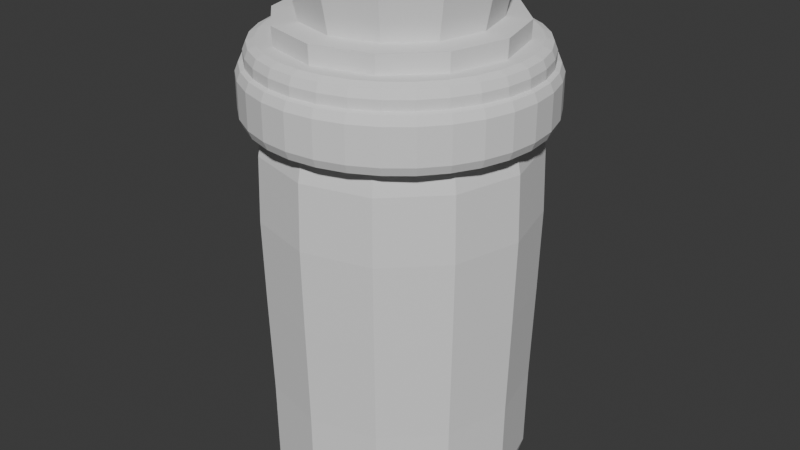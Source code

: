 # Source: kofe.blend  (saved by Blender 5.1.30; exported with 4.5.12 LTS)
import bpy
from mathutils import Matrix  # noqa: F401  (used for matrix-valued properties, if any)

bpy.ops.wm.read_factory_settings(use_empty=True)
scene = bpy.context.scene
scene.name = 'Scene'

# ---- collections
col_collection = bpy.data.collections.new('Collection'); scene.collection.children.link(col_collection)

# ---- world
world_world = bpy.data.worlds.new('World'); scene.world = world_world
world_world.use_nodes = True; world_world.node_tree.nodes.clear()
_N = world_world.node_tree.nodes; _L = world_world.node_tree.links
n0 = _N.new('ShaderNodeOutputWorld'); n0.name = 'World Output'; n0.location = (200, 100)
n1 = _N.new('ShaderNodeBackground'); n1.name = 'Background'; n1.location = (-200, 100)
n1.inputs[0].default_value = (0.05088, 0.05088, 0.05088, 1.0)
_L.new(n1.outputs[0], n0.inputs[0])
n0.is_active_output = True
world_world.color = (0.05088, 0.05088, 0.05088)
world_world.sun_shadow_jitter_overblur = 0.0

# ---- meshes
me_circle = bpy.data.meshes.new('Circle')
me_circle.from_pydata([(-1.211e-08, 1.49e-08, 0.0), (-1.211e-08, -0.3007, 1.574), (-1.211e-08, -0.3838, 1.57), (-1.211e-08, -0.3806, 1.487), (-1.211e-08, -0.3422, 1.436), (-1.211e-08, -0.3454, 1.372), (-1.211e-08, -0.3614, 1.331), (-1.211e-08, -0.4222, 1.273), (-1.211e-08, -0.4414, 1.183), (-1.211e-08, -0.4478, 0.9691), (-1.211e-08, -0.4414, 0.6941), (-1.211e-08, -0.4318, 0.3678), (-1.211e-08, -0.4286, 0.09276), (-1.211e-08, -0.4126, 0.03838), (-1.211e-08, -0.2655, 0.0), (-3.035e-09, 1.896e-08, 0.0), (-0.1503, -0.2604, 1.574), (-0.1919, -0.3324, 1.57), (-0.1903, -0.3296, 1.487), (-0.1711, -0.2964, 1.436), (-0.1727, -0.2992, 1.372), (-0.1807, -0.313, 1.331), (-0.2111, -0.3656, 1.273), (-0.2207, -0.3823, 1.183), (-0.2239, -0.3878, 0.9691), (-0.2207, -0.3823, 0.6941), (-0.2159, -0.3739, 0.3678), (-0.2143, -0.3712, 0.09276), (-0.2063, -0.3573, 0.03838), (-0.1327, -0.2299, 0.0), (6.851e-09, 1.794e-08, 0.0), (-0.2604, -0.1503, 1.574), (-0.3324, -0.1919, 1.57), (-0.3296, -0.1903, 1.487), (-0.2964, -0.1711, 1.436), (-0.2992, -0.1727, 1.372), (-0.313, -0.1807, 1.331), (-0.3656, -0.2111, 1.273), (-0.3823, -0.2207, 1.183), (-0.3878, -0.2239, 0.9691), (-0.3823, -0.2207, 0.6941), (-0.3739, -0.2159, 0.3678), (-0.3712, -0.2143, 0.09276), (-0.3573, -0.2063, 0.03838), (-0.2299, -0.1327, 0.0), (1.49e-08, 1.211e-08, 0.0), (-0.3007, 2.98e-08, 1.574), (-0.3838, 0.0, 1.57), (-0.3806, 4.47e-08, 1.487), (-0.3422, 2.98e-08, 1.436), (-0.3454, 0.0, 1.372), (-0.3614, 1.49e-08, 1.331), (-0.4222, 1.49e-08, 1.273), (-0.4414, 2.98e-08, 1.183), (-0.4478, 2.98e-08, 0.9691), (-0.4414, 2.98e-08, 0.6941), (-0.4318, 1.49e-08, 0.3678), (-0.4286, 1.49e-08, 0.09276), (-0.4126, 0.0, 0.03838), (-0.2655, 2.98e-08, 0.0), (1.896e-08, 3.035e-09, 0.0), (-0.2604, 0.1503, 1.574), (-0.3324, 0.1919, 1.57), (-0.3296, 0.1903, 1.487), (-0.2964, 0.1711, 1.436), (-0.2992, 0.1727, 1.372), (-0.313, 0.1807, 1.331), (-0.3656, 0.2111, 1.273), (-0.3823, 0.2207, 1.183), (-0.3878, 0.2239, 0.9691), (-0.3823, 0.2207, 0.6941), (-0.3739, 0.2159, 0.3678), (-0.3712, 0.2143, 0.09276), (-0.3573, 0.2063, 0.03838), (-0.2299, 0.1327, 0.0), (1.794e-08, -6.851e-09, 0.0), (-0.1503, 0.2604, 1.574), (-0.1919, 0.3324, 1.57), (-0.1903, 0.3296, 1.487), (-0.1711, 0.2964, 1.436), (-0.1727, 0.2992, 1.372), (-0.1807, 0.313, 1.331), (-0.2111, 0.3656, 1.273), (-0.2207, 0.3823, 1.183), (-0.2239, 0.3878, 0.9691), (-0.2207, 0.3823, 0.6941), (-0.2159, 0.3739, 0.3678), (-0.2143, 0.3712, 0.09276), (-0.2063, 0.3573, 0.03838), (-0.1327, 0.2299, 0.0), (1.211e-08, -1.49e-08, 0.0), (2.98e-08, 0.3007, 1.574), (2.98e-08, 0.3838, 1.57), (8.941e-08, 0.3806, 1.487), (5.96e-08, 0.3422, 1.436), (0.0, 0.3454, 1.372), (4.47e-08, 0.3614, 1.331), (1.49e-08, 0.4222, 1.273), (4.47e-08, 0.4414, 1.183), (5.96e-08, 0.4478, 0.9691), (4.47e-08, 0.4414, 0.6941), (1.49e-08, 0.4318, 0.3678), (2.98e-08, 0.4286, 0.09276), (1.49e-08, 0.4126, 0.03838), (3.725e-08, 0.2655, 0.0), (3.035e-09, -1.896e-08, 0.0), (0.1503, 0.2604, 1.574), (0.1919, 0.3324, 1.57), (0.1903, 0.3296, 1.487), (0.1711, 0.2964, 1.436), (0.1727, 0.2992, 1.372), (0.1807, 0.313, 1.331), (0.2111, 0.3656, 1.273), (0.2207, 0.3823, 1.183), (0.2239, 0.3878, 0.9691), (0.2207, 0.3823, 0.6941), (0.2159, 0.3739, 0.3678), (0.2143, 0.3712, 0.09276), (0.2063, 0.3573, 0.03838), (0.1327, 0.2299, 0.0), (-6.851e-09, -1.794e-08, 0.0), (0.2604, 0.1503, 1.574), (0.3324, 0.1919, 1.57), (0.3296, 0.1903, 1.487), (0.2964, 0.1711, 1.436), (0.2992, 0.1727, 1.372), (0.313, 0.1807, 1.331), (0.3656, 0.2111, 1.273), (0.3823, 0.2207, 1.183), (0.3878, 0.2239, 0.9691), (0.3823, 0.2207, 0.6941), (0.3739, 0.2159, 0.3678), (0.3712, 0.2143, 0.09276), (0.3573, 0.2063, 0.03838), (0.2299, 0.1327, 0.0), (-1.49e-08, -1.211e-08, 0.0), (0.3007, 1.49e-08, 1.574), (0.3838, 0.0, 1.57), (0.3806, -7.451e-08, 1.487), (0.3422, -4.47e-08, 1.436), (0.3454, 2.98e-08, 1.372), (0.3614, -4.47e-08, 1.331), (0.4222, 0.0, 1.273), (0.4414, -1.49e-08, 1.183), (0.4478, -2.98e-08, 0.9691), (0.4414, -1.49e-08, 0.6941), (0.4318, 0.0, 0.3678), (0.4286, 1.49e-08, 0.09276), (0.4126, -1.49e-08, 0.03838), (0.2655, -7.451e-09, 0.0), (-1.896e-08, -3.035e-09, 0.0), (0.2604, -0.1503, 1.574), (0.3324, -0.1919, 1.57), (0.3296, -0.1903, 1.487), (0.2964, -0.1711, 1.436), (0.2992, -0.1727, 1.372), (0.313, -0.1807, 1.331), (0.3656, -0.2111, 1.273), (0.3823, -0.2207, 1.183), (0.3878, -0.2239, 0.9691), (0.3823, -0.2207, 0.6941), (0.3739, -0.2159, 0.3678), (0.3712, -0.2143, 0.09276), (0.3573, -0.2063, 0.03838), (0.2299, -0.1327, 0.0), (-1.794e-08, 6.851e-09, 0.0), (0.1503, -0.2604, 1.574), (0.1919, -0.3324, 1.57), (0.1903, -0.3296, 1.487), (0.1711, -0.2964, 1.436), (0.1727, -0.2992, 1.372), (0.1807, -0.313, 1.331), (0.2111, -0.3656, 1.273), (0.2207, -0.3823, 1.183), (0.2239, -0.3878, 0.9691), (0.2207, -0.3823, 0.6941), (0.2159, -0.3739, 0.3678), (0.2143, -0.3712, 0.09276), (0.2063, -0.3573, 0.03838), (0.1327, -0.2299, 0.0)], [], [(12, 11, 26, 27), (5, 4, 19, 20), (13, 12, 27, 28), (6, 5, 20, 21), (14, 13, 28, 29), (7, 6, 21, 22), (0, 14, 29, 15), (8, 7, 22, 23), (9, 8, 23, 24), (2, 1, 16, 17), (10, 9, 24, 25), (3, 2, 17, 18), (11, 10, 25, 26), (4, 3, 18, 19), (28, 27, 42, 43), (21, 20, 35, 36), (29, 28, 43, 44), (22, 21, 36, 37), (15, 29, 44, 30), (23, 22, 37, 38), (24, 23, 38, 39), (17, 16, 31, 32), (25, 24, 39, 40), (18, 17, 32, 33), (26, 25, 40, 41), (19, 18, 33, 34), (27, 26, 41, 42), (20, 19, 34, 35), (36, 35, 50, 51), (44, 43, 58, 59), (37, 36, 51, 52), (30, 44, 59, 45), (38, 37, 52, 53), (39, 38, 53, 54), (32, 31, 46, 47), (40, 39, 54, 55), (33, 32, 47, 48), (41, 40, 55, 56), (34, 33, 48, 49), (42, 41, 56, 57), (35, 34, 49, 50), (43, 42, 57, 58), (59, 58, 73, 74), (52, 51, 66, 67), (45, 59, 74, 60), (53, 52, 67, 68), (54, 53, 68, 69), (47, 46, 61, 62), (55, 54, 69, 70), (48, 47, 62, 63), (56, 55, 70, 71), (49, 48, 63, 64), (57, 56, 71, 72), (50, 49, 64, 65), (58, 57, 72, 73), (51, 50, 65, 66), (60, 74, 89, 75), (68, 67, 82, 83), (69, 68, 83, 84), (62, 61, 76, 77), (70, 69, 84, 85), (63, 62, 77, 78), (71, 70, 85, 86), (64, 63, 78, 79), (72, 71, 86, 87), (65, 64, 79, 80), (73, 72, 87, 88), (66, 65, 80, 81), (74, 73, 88, 89), (67, 66, 81, 82), (83, 82, 97, 98), (84, 83, 98, 99), (77, 76, 91, 92), (85, 84, 99, 100), (78, 77, 92, 93), (86, 85, 100, 101), (79, 78, 93, 94), (87, 86, 101, 102), (80, 79, 94, 95), (88, 87, 102, 103), (81, 80, 95, 96), (89, 88, 103, 104), (82, 81, 96, 97), (75, 89, 104, 90), (99, 98, 113, 114), (92, 91, 106, 107), (100, 99, 114, 115), (93, 92, 107, 108), (101, 100, 115, 116), (94, 93, 108, 109), (102, 101, 116, 117), (95, 94, 109, 110), (103, 102, 117, 118), (96, 95, 110, 111), (104, 103, 118, 119), (97, 96, 111, 112), (90, 104, 119, 105), (98, 97, 112, 113), (114, 113, 128, 129), (107, 106, 121, 122), (115, 114, 129, 130), (108, 107, 122, 123), (116, 115, 130, 131), (109, 108, 123, 124), (117, 116, 131, 132), (110, 109, 124, 125), (118, 117, 132, 133), (111, 110, 125, 126), (119, 118, 133, 134), (112, 111, 126, 127), (105, 119, 134, 120), (113, 112, 127, 128), (130, 129, 144, 145), (123, 122, 137, 138), (131, 130, 145, 146), (124, 123, 138, 139), (132, 131, 146, 147), (125, 124, 139, 140), (133, 132, 147, 148), (126, 125, 140, 141), (134, 133, 148, 149), (127, 126, 141, 142), (120, 134, 149, 135), (128, 127, 142, 143), (129, 128, 143, 144), (122, 121, 136, 137), (138, 137, 152, 153), (146, 145, 160, 161), (139, 138, 153, 154), (147, 146, 161, 162), (140, 139, 154, 155), (148, 147, 162, 163), (141, 140, 155, 156), (149, 148, 163, 164), (142, 141, 156, 157), (135, 149, 164, 150), (143, 142, 157, 158), (144, 143, 158, 159), (137, 136, 151, 152), (145, 144, 159, 160), (161, 160, 175, 176), (154, 153, 168, 169), (162, 161, 176, 177), (155, 154, 169, 170), (163, 162, 177, 178), (156, 155, 170, 171), (164, 163, 178, 179), (157, 156, 171, 172), (150, 164, 179, 165), (158, 157, 172, 173), (159, 158, 173, 174), (152, 151, 166, 167), (160, 159, 174, 175), (153, 152, 167, 168), (169, 168, 3, 4), (177, 176, 11, 12), (170, 169, 4, 5), (178, 177, 12, 13), (171, 170, 5, 6), (179, 178, 13, 14), (172, 171, 6, 7), (165, 179, 14, 0), (173, 172, 7, 8), (174, 173, 8, 9), (167, 166, 1, 2), (175, 174, 9, 10), (168, 167, 2, 3), (176, 175, 10, 11)])
_uv = me_circle.uv_layers.new(name='UVMap')
_uv.uv.foreach_set('vector', [0.0, 0.0, 0.0, 0.0, 0.0, 0.0, 0.0, 0.0, 0.0, 0.0, 0.0, 0.0, 0.0, 0.0, 0.0, 0.0, 0.0, 0.0, 0.0, 0.0, 0.0, 0.0, 0.0, 0.0, 0.0, 0.0, 0.0, 0.0, 0.0, 0.0, 0.0, 0.0, 0.0, 0.0, 0.0, 0.0, 0.0, 0.0, 0.0, 0.0, 0.0, 0.0, 0.0, 0.0, 0.0, 0.0, 0.0, 0.0, 0.0, 0.0, 0.0, 0.0, 0.0, 0.0, 0.0, 0.0, 0.0, 0.0, 0.0, 0.0, 0.0, 0.0, 0.0, 0.0, 0.0, 0.0, 0.0, 0.0, 0.0, 0.0, 0.0, 0.0, 0.0, 0.0, 0.0, 0.0, 0.0, 0.0, 0.0, 0.0, 0.0, 0.0, 0.0, 0.0, 0.0, 0.0, 0.0, 0.0, 0.0, 0.0, 0.0, 0.0, 0.0, 0.0, 0.0, 0.0, 0.0, 0.0, 0.0, 0.0, 0.0, 0.0, 0.0, 0.0, 0.0, 0.0, 0.0, 0.0, 0.0, 0.0, 0.0, 0.0, 0.0, 0.0, 0.0, 0.0, 0.0, 0.0, 0.0, 0.0, 0.0, 0.0, 0.0, 0.0, 0.0, 0.0, 0.0, 0.0, 0.0, 0.0, 0.0, 0.0, 0.0, 0.0, 0.0, 0.0, 0.0, 0.0, 0.0, 0.0, 0.0, 0.0, 0.0, 0.0, 0.0, 0.0, 0.0, 0.0, 0.0, 0.0, 0.0, 0.0, 0.0, 0.0, 0.0, 0.0, 0.0, 0.0, 0.0, 0.0, 0.0, 0.0, 0.0, 0.0, 0.0, 0.0, 0.0, 0.0, 0.0, 0.0, 0.0, 0.0, 0.0, 0.0, 0.0, 0.0, 0.0, 0.0, 0.0, 0.0, 0.0, 0.0, 0.0, 0.0, 0.0, 0.0, 0.0, 0.0, 0.0, 0.0, 0.0, 0.0, 0.0, 0.0, 0.0, 0.0, 0.0, 0.0, 0.0, 0.0, 0.0, 0.0, 0.0, 0.0, 0.0, 0.0, 0.0, 0.0, 0.0, 0.0, 0.0, 0.0, 0.0, 0.0, 0.0, 0.0, 0.0, 0.0, 0.0, 0.0, 0.0, 0.0, 0.0, 0.0, 0.0, 0.0, 0.0, 0.0, 0.0, 0.0, 0.0, 0.0, 0.0, 0.0, 0.0, 0.0, 0.0, 0.0, 0.0, 0.0, 0.0, 0.0, 0.0, 0.0, 0.0, 0.0, 0.0, 0.0, 0.0, 0.0, 0.0, 0.0, 0.0, 0.0, 0.0, 0.0, 0.0, 0.0, 0.0, 0.0, 0.0, 0.0, 0.0, 0.0, 0.0, 0.0, 0.0, 0.0, 0.0, 0.0, 0.0, 0.0, 0.0, 0.0, 0.0, 0.0, 0.0, 0.0, 0.0, 0.0, 0.0, 0.0, 0.0, 0.0, 0.0, 0.0, 0.0, 0.0, 0.0, 0.0, 0.0, 0.0, 0.0, 0.0, 0.0, 0.0, 0.0, 0.0, 0.0, 0.0, 0.0, 0.0, 0.0, 0.0, 0.0, 0.0, 0.0, 0.0, 0.0, 0.0, 0.0, 0.0, 0.0, 0.0, 0.0, 0.0, 0.0, 0.0, 0.0, 0.0, 0.0, 0.0, 0.0, 0.0, 0.0, 0.0, 0.0, 0.0, 0.0, 0.0, 0.0, 0.0, 0.0, 0.0, 0.0, 0.0, 0.0, 0.0, 0.0, 0.0, 0.0, 0.0, 0.0, 0.0, 0.0, 0.0, 0.0, 0.0, 0.0, 0.0, 0.0, 0.0, 0.0, 0.0, 0.0, 0.0, 0.0, 0.0, 0.0, 0.0, 0.0, 0.0, 0.0, 0.0, 0.0, 0.0, 0.0, 0.0, 0.0, 0.0, 0.0, 0.0, 0.0, 0.0, 0.0, 0.0, 0.0, 0.0, 0.0, 0.0, 0.0, 0.0, 0.0, 0.0, 0.0, 0.0, 0.0, 0.0, 0.0, 0.0, 0.0, 0.0, 0.0, 0.0, 0.0, 0.0, 0.0, 0.0, 0.0, 0.0, 0.0, 0.0, 0.0, 0.0, 0.0, 0.0, 0.0, 0.0, 0.0, 0.0, 0.0, 0.0, 0.0, 0.0, 0.0, 0.0, 0.0, 0.0, 0.0, 0.0, 0.0, 0.0, 0.0, 0.0, 0.0, 0.0, 0.0, 0.0, 0.0, 0.0, 0.0, 0.0, 0.0, 0.0, 0.0, 0.0, 0.0, 0.0, 0.0, 0.0, 0.0, 0.0, 0.0, 0.0, 0.0, 0.0, 0.0, 0.0, 0.0, 0.0, 0.0, 0.0, 0.0, 0.0, 0.0, 0.0, 0.0, 0.0, 0.0, 0.0, 0.0, 0.0, 0.0, 0.0, 0.0, 0.0, 0.0, 0.0, 0.0, 0.0, 0.0, 0.0, 0.0, 0.0, 0.0, 0.0, 0.0, 0.0, 0.0, 0.0, 0.0, 0.0, 0.0, 0.0, 0.0, 0.0, 0.0, 0.0, 0.0, 0.0, 0.0, 0.0, 0.0, 0.0, 0.0, 0.0, 0.0, 0.0, 0.0, 0.0, 0.0, 0.0, 0.0, 0.0, 0.0, 0.0, 0.0, 0.0, 0.0, 0.0, 0.0, 0.0, 0.0, 0.0, 0.0, 0.0, 0.0, 0.0, 0.0, 0.0, 0.0, 0.0, 0.0, 0.0, 0.0, 0.0, 0.0, 0.0, 0.0, 0.0, 0.0, 0.0, 0.0, 0.0, 0.0, 0.0, 0.0, 0.0, 0.0, 0.0, 0.0, 0.0, 0.0, 0.0, 0.0, 0.0, 0.0, 0.0, 0.0, 0.0, 0.0, 0.0, 0.0, 0.0, 0.0, 0.0, 0.0, 0.0, 0.0, 0.0, 0.0, 0.0, 0.0, 0.0, 0.0, 0.0, 0.0, 0.0, 0.0, 0.0, 0.0, 0.0, 0.0, 0.0, 0.0, 0.0, 0.0, 0.0, 0.0, 0.0, 0.0, 0.0, 0.0, 0.0, 0.0, 0.0, 0.0, 0.0, 0.0, 0.0, 0.0, 0.0, 0.0, 0.0, 0.0, 0.0, 0.0, 0.0, 0.0, 0.0, 0.0, 0.0, 0.0, 0.0, 0.0, 0.0, 0.0, 0.0, 0.0, 0.0, 0.0, 0.0, 0.0, 0.0, 0.0, 0.0, 0.0, 0.0, 0.0, 0.0, 0.0, 0.0, 0.0, 0.0, 0.0, 0.0, 0.0, 0.0, 0.0, 0.0, 0.0, 0.0, 0.0, 0.0, 0.0, 0.0, 0.0, 0.0, 0.0, 0.0, 0.0, 0.0, 0.0, 0.0, 0.0, 0.0, 0.0, 0.0, 0.0, 0.0, 0.0, 0.0, 0.0, 0.0, 0.0, 0.0, 0.0, 0.0, 0.0, 0.0, 0.0, 0.0, 0.0, 0.0, 0.0, 0.0, 0.0, 0.0, 0.0, 0.0, 0.0, 0.0, 0.0, 0.0, 0.0, 0.0, 0.0, 0.0, 0.0, 0.0, 0.0, 0.0, 0.0, 0.0, 0.0, 0.0, 0.0, 0.0, 0.0, 0.0, 0.0, 0.0, 0.0, 0.0, 0.0, 0.0, 0.0, 0.0, 0.0, 0.0, 0.0, 0.0, 0.0, 0.0, 0.0, 0.0, 0.0, 0.0, 0.0, 0.0, 0.0, 0.0, 0.0, 0.0, 0.0, 0.0, 0.0, 0.0, 0.0, 0.0, 0.0, 0.0, 0.0, 0.0, 0.0, 0.0, 0.0, 0.0, 0.0, 0.0, 0.0, 0.0, 0.0, 0.0, 0.0, 0.0, 0.0, 0.0, 0.0, 0.0, 0.0, 0.0, 0.0, 0.0, 0.0, 0.0, 0.0, 0.0, 0.0, 0.0, 0.0, 0.0, 0.0, 0.0, 0.0, 0.0, 0.0, 0.0, 0.0, 0.0, 0.0, 0.0, 0.0, 0.0, 0.0, 0.0, 0.0, 0.0, 0.0, 0.0, 0.0, 0.0, 0.0, 0.0, 0.0, 0.0, 0.0, 0.0, 0.0, 0.0, 0.0, 0.0, 0.0, 0.0, 0.0, 0.0, 0.0, 0.0, 0.0, 0.0, 0.0, 0.0, 0.0, 0.0, 0.0, 0.0, 0.0, 0.0, 0.0, 0.0, 0.0, 0.0, 0.0, 0.0, 0.0, 0.0, 0.0, 0.0, 0.0, 0.0, 0.0, 0.0, 0.0, 0.0, 0.0, 0.0, 0.0, 0.0, 0.0, 0.0, 0.0, 0.0, 0.0, 0.0, 0.0, 0.0, 0.0, 0.0, 0.0, 0.0, 0.0, 0.0, 0.0, 0.0, 0.0, 0.0, 0.0, 0.0, 0.0, 0.0, 0.0, 0.0, 0.0, 0.0, 0.0, 0.0, 0.0, 0.0, 0.0, 0.0, 0.0, 0.0, 0.0, 0.0, 0.0, 0.0, 0.0, 0.0, 0.0, 0.0, 0.0, 0.0, 0.0, 0.0, 0.0, 0.0, 0.0, 0.0, 0.0, 0.0, 0.0, 0.0, 0.0, 0.0, 0.0, 0.0, 0.0, 0.0, 0.0, 0.0, 0.0, 0.0, 0.0, 0.0, 0.0, 0.0, 0.0, 0.0, 0.0, 0.0, 0.0, 0.0, 0.0, 0.0, 0.0, 0.0, 0.0, 0.0, 0.0, 0.0, 0.0, 0.0, 0.0, 0.0, 0.0, 0.0, 0.0, 0.0, 0.0, 0.0, 0.0, 0.0, 0.0, 0.0, 0.0, 0.0, 0.0, 0.0, 0.0, 0.0, 0.0, 0.0, 0.0, 0.0, 0.0, 0.0, 0.0, 0.0, 0.0, 0.0, 0.0, 0.0, 0.0, 0.0, 0.0, 0.0, 0.0, 0.0, 0.0, 0.0, 0.0, 0.0, 0.0, 0.0, 0.0, 0.0, 0.0, 0.0, 0.0, 0.0, 0.0, 0.0, 0.0, 0.0, 0.0, 0.0, 0.0, 0.0, 0.0, 0.0, 0.0, 0.0, 0.0, 0.0, 0.0, 0.0, 0.0, 0.0, 0.0, 0.0, 0.0, 0.0, 0.0, 0.0, 0.0, 0.0, 0.0, 0.0, 0.0, 0.0, 0.0, 0.0, 0.0, 0.0, 0.0, 0.0, 0.0, 0.0, 0.0, 0.0, 0.0, 0.0, 0.0, 0.0, 0.0, 0.0, 0.0, 0.0, 0.0, 0.0, 0.0, 0.0, 0.0, 0.0, 0.0, 0.0, 0.0, 0.0, 0.0, 0.0, 0.0, 0.0, 0.0, 0.0, 0.0, 0.0, 0.0, 0.0, 0.0, 0.0, 0.0, 0.0, 0.0, 0.0, 0.0, 0.0, 0.0, 0.0, 0.0, 0.0, 0.0, 0.0, 0.0, 0.0, 0.0, 0.0, 0.0, 0.0, 0.0, 0.0, 0.0, 0.0, 0.0, 0.0, 0.0, 0.0, 0.0, 0.0, 0.0, 0.0, 0.0, 0.0, 0.0, 0.0, 0.0, 0.0, 0.0, 0.0, 0.0, 0.0, 0.0, 0.0, 0.0, 0.0, 0.0, 0.0, 0.0, 0.0, 0.0, 0.0, 0.0, 0.0, 0.0, 0.0, 0.0, 0.0, 0.0, 0.0, 0.0, 0.0, 0.0, 0.0, 0.0, 0.0, 0.0, 0.0, 0.0, 0.0, 0.0, 0.0, 0.0, 0.0, 0.0, 0.0, 0.0, 0.0, 0.0, 0.0, 0.0, 0.0, 0.0, 0.0, 0.0, 0.0, 0.0, 0.0, 0.0, 0.0, 0.0, 0.0, 0.0, 0.0, 0.0, 0.0, 0.0, 0.0, 0.0, 0.0, 0.0, 0.0, 0.0, 0.0, 0.0, 0.0, 0.0, 0.0, 0.0, 0.0, 0.0, 0.0, 0.0, 0.0, 0.0, 0.0, 0.0, 0.0, 0.0, 0.0, 0.0, 0.0, 0.0, 0.0, 0.0, 0.0, 0.0, 0.0, 0.0, 0.0, 0.0, 0.0, 0.0, 0.0, 0.0, 0.0, 0.0, 0.0, 0.0, 0.0, 0.0, 0.0, 0.0, 0.0, 0.0, 0.0, 0.0, 0.0, 0.0, 0.0, 0.0, 0.0, 0.0, 0.0, 0.0, 0.0, 0.0, 0.0, 0.0, 0.0, 0.0, 0.0, 0.0, 0.0, 0.0, 0.0, 0.0, 0.0, 0.0, 0.0, 0.0, 0.0, 0.0, 0.0, 0.0, 0.0, 0.0, 0.0, 0.0, 0.0, 0.0, 0.0, 0.0, 0.0, 0.0, 0.0, 0.0, 0.0, 0.0, 0.0, 0.0, 0.0, 0.0, 0.0, 0.0, 0.0, 0.0, 0.0, 0.0, 0.0, 0.0, 0.0, 0.0, 0.0, 0.0, 0.0, 0.0, 0.0, 0.0, 0.0, 0.0, 0.0, 0.0, 0.0, 0.0, 0.0, 0.0, 0.0, 0.0, 0.0, 0.0, 0.0, 0.0, 0.0, 0.0, 0.0, 0.0, 0.0, 0.0, 0.0, 0.0, 0.0, 0.0, 0.0, 0.0, 0.0, 0.0, 0.0, 0.0, 0.0, 0.0, 0.0, 0.0, 0.0, 0.0, 0.0, 0.0, 0.0, 0.0, 0.0, 0.0, 0.0, 0.0, 0.0, 0.0, 0.0, 0.0, 0.0, 0.0, 0.0, 0.0, 0.0, 0.0, 0.0, 0.0, 0.0, 0.0, 0.0, 0.0, 0.0, 0.0, 0.0, 0.0, 0.0, 0.0, 0.0, 0.0, 0.0, 0.0, 0.0, 0.0, 0.0, 0.0, 0.0, 0.0, 0.0, 0.0, 0.0, 0.0, 0.0, 0.0, 0.0, 0.0, 0.0, 0.0, 0.0, 0.0, 0.0, 0.0, 0.0, 0.0, 0.0, 0.0, 0.0, 0.0, 0.0, 0.0, 0.0, 0.0, 0.0, 0.0, 0.0, 0.0, 0.0, 0.0, 0.0, 0.0, 0.0, 0.0, 0.0, 0.0, 0.0, 0.0, 0.0, 0.0, 0.0])
me_circle.update()
me_circle_001 = bpy.data.meshes.new('Circle.001')
me_circle_001.from_pydata([(2.454e-10, 1.005, -1.1e-09), (-0.196, 0.9853, -1.1e-09), (-0.3844, 0.9281, -1.1e-09), (-0.5581, 0.8353, -1.1e-09), (-0.7104, 0.7104, -1.1e-09), (-0.8353, 0.5581, -1.1e-09), (-0.9281, 0.3844, -1.1e-09), (-0.9853, 0.196, -1.1e-09), (-1.005, 4.106e-10, -1.1e-09), (-0.9853, -0.196, -1.1e-09), (-0.9281, -0.3844, -1.1e-09), (-0.8353, -0.5581, -1.1e-09), (-0.7104, -0.7104, -1.1e-09), (-0.5581, -0.8353, -1.1e-09), (-0.3844, -0.9281, -1.1e-09), (-0.196, -0.9853, -1.1e-09), (2.454e-10, -1.005, -1.1e-09), (0.196, -0.9853, -1.1e-09), (0.3844, -0.9281, -1.1e-09), (0.5581, -0.8353, -1.1e-09), (0.7104, -0.7104, -1.1e-09), (0.8353, -0.5581, -1.1e-09), (0.9281, -0.3844, -1.1e-09), (0.9853, -0.196, -1.1e-09), (1.005, 4.106e-10, -1.1e-09), (0.9853, 0.196, -1.1e-09), (0.9281, 0.3844, -1.1e-09), (0.8353, 0.5581, -1.1e-09), (0.7104, 0.7104, -1.1e-09), (0.5581, 0.8353, -1.1e-09), (0.3844, 0.9281, -1.1e-09), (0.196, 0.9853, -1.1e-09)], [(1, 0), (2, 1), (3, 2), (4, 3), (5, 4), (6, 5), (7, 6), (8, 7), (9, 8), (10, 9), (11, 10), (12, 11), (13, 12), (14, 13), (15, 14), (16, 15), (17, 16), (18, 17), (19, 18), (20, 19), (21, 20), (22, 21), (23, 22), (24, 23), (25, 24), (26, 25), (27, 26), (28, 27), (29, 28), (30, 29), (31, 30), (0, 31)], [])
_uv = me_circle_001.uv_layers.new(name='UVMap')
_uv.uv.foreach_set('vector', [])
me_circle_001.update()
me_cylinder = bpy.data.meshes.new('Cylinder')
me_cylinder.from_pydata([(0.0, 1.0, -1.0), (1.623e-08, 1.328, 1.27), (0.5, 0.866, -1.0), (0.664, 1.15, 1.27), (0.866, 0.5, -1.0), (1.15, 0.664, 1.27), (1.0, 0.0, -1.0), (1.328, -1.475e-09, 1.27), (0.866, -0.5, -1.0), (1.15, -0.664, 1.27), (0.5, -0.866, -1.0), (0.664, -1.15, 1.27), (0.0, -1.0, -1.0), (1.623e-08, -1.328, 1.27), (-0.5, -0.866, -1.0), (-0.664, -1.15, 1.27), (-0.866, -0.5, -1.0), (-1.15, -0.664, 1.27), (-1.0, 0.0, -1.0), (-1.328, -1.475e-09, 1.27), (-0.866, 0.5, -1.0), (-1.15, 0.664, 1.27), (-0.5, 0.866, -1.0), (-0.664, 1.15, 1.27)], [], [(0, 1, 3, 2), (2, 3, 5, 4), (4, 5, 7, 6), (6, 7, 9, 8), (8, 9, 11, 10), (10, 11, 13, 12), (12, 13, 15, 14), (14, 15, 17, 16), (16, 17, 19, 18), (18, 19, 21, 20), (3, 1, 23, 21, 19, 17, 15, 13, 11, 9, 7, 5), (20, 21, 23, 22), (22, 23, 1, 0), (0, 2, 4, 6, 8, 10, 12, 14, 16, 18, 20, 22)])
_uv = me_cylinder.uv_layers.new(name='UVMap')
_uv.uv.foreach_set('vector', [1.0, 0.5, 1.0, 1.0, 0.9167, 1.0, 0.9167, 0.5, 0.9167, 0.5, 0.9167, 1.0, 0.8333, 1.0, 0.8333, 0.5, 0.8333, 0.5, 0.8333, 1.0, 0.75, 1.0, 0.75, 0.5, 0.75, 0.5, 0.75, 1.0, 0.6667, 1.0, 0.6667, 0.5, 0.6667, 0.5, 0.6667, 1.0, 0.5833, 1.0, 0.5833, 0.5, 0.5833, 0.5, 0.5833, 1.0, 0.5, 1.0, 0.5, 0.5, 0.5, 0.5, 0.5, 1.0, 0.4167, 1.0, 0.4167, 0.5, 0.4167, 0.5, 0.4167, 1.0, 0.3333, 1.0, 0.3333, 0.5, 0.3333, 0.5, 0.3333, 1.0, 0.25, 1.0, 0.25, 0.5, 0.25, 0.5, 0.25, 1.0, 0.1667, 1.0, 0.1667, 0.5, 0.37, 0.4578, 0.25, 0.49, 0.13, 0.4578, 0.04215, 0.37, 0.01, 0.25, 0.04215, 0.13, 0.13, 0.04215, 0.25, 0.01, 0.37, 0.04215, 0.4578, 0.13, 0.49, 0.25, 0.4578, 0.37, 0.1667, 0.5, 0.1667, 1.0, 0.08333, 1.0, 0.08333, 0.5, 0.08333, 0.5, 0.08333, 1.0, 7.451e-08, 1.0, 7.451e-08, 0.5, 0.75, 0.49, 0.87, 0.4578, 0.9578, 0.37, 0.99, 0.25, 0.9578, 0.13, 0.87, 0.04215, 0.75, 0.01, 0.63, 0.04215, 0.5422, 0.13, 0.51, 0.25, 0.5422, 0.37, 0.63, 0.4578])
me_cylinder.update()

# ---- objects
ob_circle = bpy.data.objects.new('Circle', me_circle)
ob_circle_001 = bpy.data.objects.new('Circle.001', me_circle_001)
ob_empty = bpy.data.objects.new('Empty', None)
ob_circle_002 = bpy.data.objects.new('Circle.002', me_circle_001)
ob_cylinder = bpy.data.objects.new('Cylinder', me_cylinder)

# ---- transforms, parenting, visibility, modifiers, constraints
ob_circle.location = (0.0, 0.0, 0.0)
ob_circle_001.location = (0.0, 0.0, 1.418)
ob_circle_001.scale = (0.3659, 0.3659, 0.3659)
_m = ob_circle_001.modifiers.new('Skin', 'SKIN')
_m = ob_circle_001.modifiers.new('Bevel', 'BEVEL')
_m.segments = 2
ob_empty.location = (0.0, 0.0, 1.003)
ob_empty.rotation_euler = (1.571, -0.0, 0.0)
ob_empty.empty_display_type = 'IMAGE'
ob_empty.empty_display_size = 5.0
ob_circle_002.location = (0.0, 0.0, 1.351)
ob_circle_002.scale = (0.3863, 0.3863, 0.3863)
_m = ob_circle_002.modifiers.new('Skin', 'SKIN')
_m = ob_circle_002.modifiers.new('Bevel', 'BEVEL')
_m.segments = 2
ob_cylinder.location = (0.0, 0.0, 1.531)
ob_cylinder.scale = (0.2584, 0.2584, 0.1803)

# ---- collection membership
col_collection.objects.link(ob_circle)
col_collection.objects.link(ob_circle_001)
col_collection.objects.link(ob_empty)
col_collection.objects.link(ob_circle_002)
col_collection.objects.link(ob_cylinder)

# ---- scene / render settings (as saved in the file)
scene.frame_start = 1; scene.frame_end = 250; scene.frame_set(1)
scene.render.engine = 'BLENDER_EEVEE_NEXT'
scene.render.bake_bias = 0.0
scene.render.bake_samples = 0
scene.cycles.sampling_pattern = 'TABULATED_SOBOL'
scene.eevee.use_volume_custom_range = False
bpy.context.view_layer.update()

# ---- added for rendering (the .blend has no active camera and no usable light): camera, sun
cam_auto = bpy.data.cameras.new('AutoCamera')
cam_auto.lens = 50.0
cam_auto.sensor_width = 36.0
cam_auto.clip_end = 1000.0
ob_auto_camera = bpy.data.objects.new('AutoCamera', cam_auto)
scene.collection.objects.link(ob_auto_camera)
ob_auto_camera.location = (2.00621, -2.40746, 2.48498)
ob_auto_camera.rotation_euler = (1.09748, -7.21219e-08, 0.694738)
scene.camera = ob_auto_camera
light_auto_sun = bpy.data.lights.new('AutoSun', 'SUN')
light_auto_sun.energy = 3.0
light_auto_sun.angle = 0.0523599
ob_auto_sun = bpy.data.objects.new('AutoSun', light_auto_sun)
scene.collection.objects.link(ob_auto_sun)
ob_auto_sun.rotation_euler = (0.872665, 0.174533, 0.523599)
bpy.context.view_layer.update()
